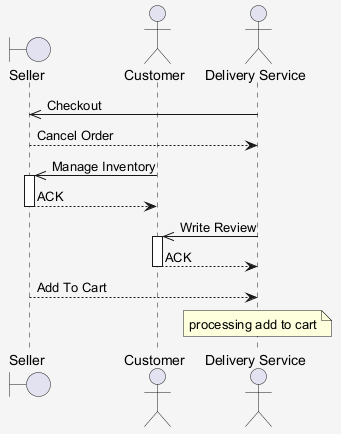

The diagram above was rendered by PlantUML. Its source (embedded in the PNG):
@startuml
skinparam shadowing false
skinparam backgroundColor #F5F5F5
boundary "Seller" as S
actor "Customer" as C
actor "Delivery Service" as DS
DS ->> S : Checkout
S --> DS : Cancel Order
C ->> S : Manage Inventory
activate S
S --> C : ACK
deactivate S
DS ->> C : Write Review
activate C
C --> DS : ACK
deactivate C
S --> DS : Add To Cart
note over DS : processing add to cart
@enduml